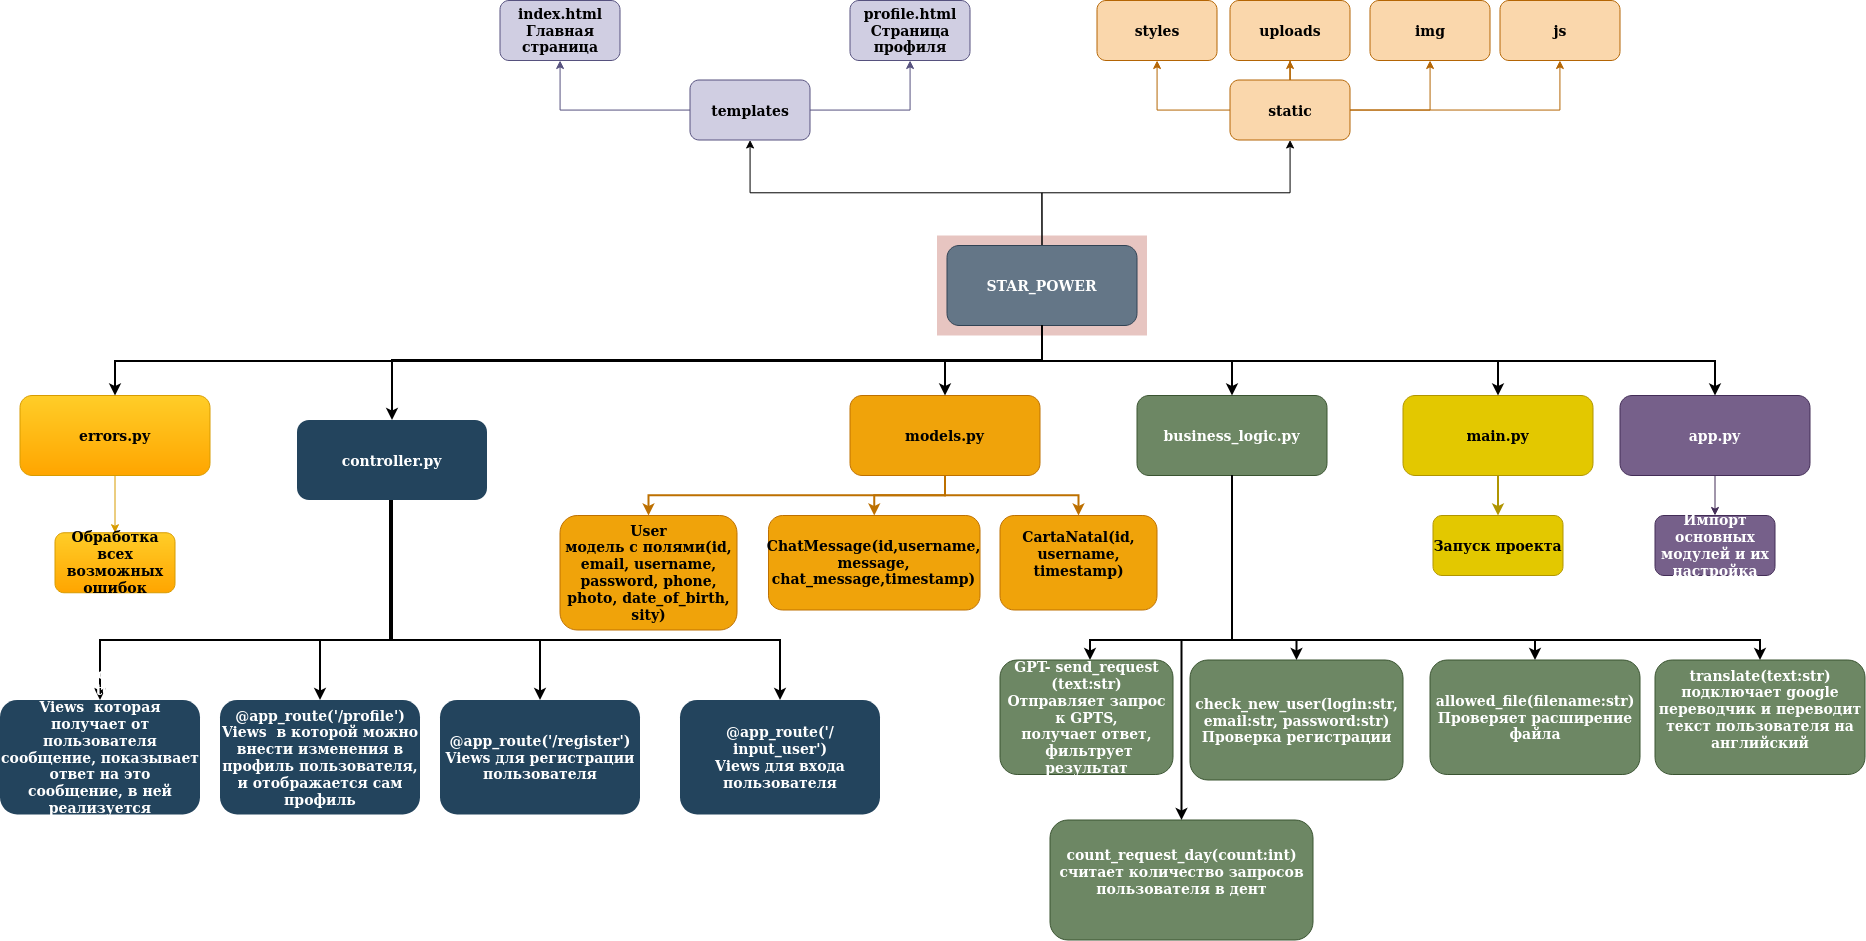

The diagram above was exported from draw.io. Its source (the exported page's mxGraphModel, read from the mxfile embedded in the PNG):
<mxGraphModel dx="3802.5" dy="2227.5" grid="1" gridSize="10" guides="1" tooltips="1" connect="1" arrows="1" fold="1" page="1" pageScale="1.5" pageWidth="1169" pageHeight="827" background="none" math="0" shadow="0">
  <root>
    <mxCell id="0" />
    <mxCell id="1" parent="0" />
    <mxCell id="123" value="" style="fillColor=#AE4132;strokeColor=none;opacity=30;" parent="1" vertex="1">
      <mxGeometry x="747" y="175.50000000000003" width="210" height="99.99999999999994" as="geometry" />
    </mxCell>
    <mxCell id="M5rSZXjs-4MQxFpf84JM-127" value="" style="edgeStyle=orthogonalEdgeStyle;rounded=0;orthogonalLoop=1;jettySize=auto;html=1;exitX=0.5;exitY=0;exitDx=0;exitDy=0;" parent="1" source="2" target="M5rSZXjs-4MQxFpf84JM-126" edge="1">
      <mxGeometry relative="1" as="geometry" />
    </mxCell>
    <mxCell id="M5rSZXjs-4MQxFpf84JM-129" value="" style="edgeStyle=orthogonalEdgeStyle;rounded=0;orthogonalLoop=1;jettySize=auto;html=1;exitX=0.5;exitY=0;exitDx=0;exitDy=0;" parent="1" source="2" target="M5rSZXjs-4MQxFpf84JM-128" edge="1">
      <mxGeometry relative="1" as="geometry">
        <mxPoint x="840" y="190" as="sourcePoint" />
      </mxGeometry>
    </mxCell>
    <mxCell id="2" value="STAR_POWER" style="rounded=1;fillColor=#647687;strokeColor=#314354;fontStyle=1;fontFamily=Tahoma;fontSize=14;fontColor=#ffffff;" parent="1" vertex="1">
      <mxGeometry x="757" y="185.5" width="190" height="80" as="geometry" />
    </mxCell>
    <mxCell id="4" value="main.py" style="rounded=1;fillColor=#e3c800;strokeColor=#B09500;fontColor=#000000;fontStyle=1;fontFamily=Tahoma;fontSize=14" parent="1" vertex="1">
      <mxGeometry x="1212.9999999999998" y="335.5" width="190" height="80" as="geometry" />
    </mxCell>
    <mxCell id="9" value="" style="edgeStyle=elbowEdgeStyle;elbow=vertical;strokeWidth=2;rounded=0" parent="1" source="2" target="4" edge="1">
      <mxGeometry x="337" y="215.5" width="100" height="100" as="geometry">
        <mxPoint x="337" y="315.5" as="sourcePoint" />
        <mxPoint x="437" y="215.5" as="targetPoint" />
      </mxGeometry>
    </mxCell>
    <mxCell id="10" value="business_logic.py" style="rounded=1;fillColor=#6d8764;strokeColor=#3A5431;fontColor=#ffffff;fontStyle=1;fontFamily=Tahoma;fontSize=14" parent="1" vertex="1">
      <mxGeometry x="947" y="335.5" width="190" height="80" as="geometry" />
    </mxCell>
    <mxCell id="12" value="models.py" style="rounded=1;fillColor=#f0a30a;strokeColor=#BD7000;fontColor=#000000;fontStyle=1;fontFamily=Tahoma;fontSize=14" parent="1" vertex="1">
      <mxGeometry x="659.9999999999999" y="335.5" width="190" height="80" as="geometry" />
    </mxCell>
    <mxCell id="13" value="controller.py" style="rounded=1;fillColor=#23445D;gradientColor=none;strokeColor=none;fontColor=#FFFFFF;fontStyle=1;fontFamily=Tahoma;fontSize=14" parent="1" vertex="1">
      <mxGeometry x="107" y="360" width="190" height="80" as="geometry" />
    </mxCell>
    <mxCell id="25" value="User&#10;модель с полями(id, email, username, password, phone, photo, date_of_birth, sity)" style="rounded=1;fillColor=#f0a30a;strokeColor=#BD7000;fontColor=#000000;fontStyle=1;fontFamily=Tahoma;fontSize=14;whiteSpace=wrap;" parent="1" vertex="1">
      <mxGeometry x="370" y="455.5" width="177" height="114.5" as="geometry" />
    </mxCell>
    <mxCell id="48" value="Запуск проекта" style="rounded=1;fillColor=#e3c800;strokeColor=#B09500;fontColor=#000000;fontStyle=1;fontFamily=Tahoma;fontSize=14" parent="1" vertex="1">
      <mxGeometry x="1243" y="455.50000000000006" width="130" height="60" as="geometry" />
    </mxCell>
    <mxCell id="59" value="" style="edgeStyle=elbowEdgeStyle;elbow=vertical;strokeWidth=2;rounded=0" parent="1" source="2" target="12" edge="1">
      <mxGeometry x="347" y="225.5" width="100" height="100" as="geometry">
        <mxPoint x="861.9999999999999" y="275.5" as="sourcePoint" />
        <mxPoint x="1466.9999999999998" y="345.5" as="targetPoint" />
      </mxGeometry>
    </mxCell>
    <mxCell id="61" value="" style="edgeStyle=elbowEdgeStyle;elbow=vertical;strokeWidth=2;rounded=0" parent="1" source="2" target="13" edge="1">
      <mxGeometry x="-23" y="135.5" width="100" height="100" as="geometry">
        <mxPoint x="-23" y="235.5" as="sourcePoint" />
        <mxPoint x="77" y="135.5" as="targetPoint" />
        <Array as="points">
          <mxPoint x="490" y="300" />
        </Array>
      </mxGeometry>
    </mxCell>
    <mxCell id="62" value="" style="edgeStyle=elbowEdgeStyle;elbow=vertical;strokeWidth=2;rounded=0" parent="1" target="M5rSZXjs-4MQxFpf84JM-145" edge="1">
      <mxGeometry x="-23" y="135.5" width="100" height="100" as="geometry">
        <mxPoint x="200" y="440" as="sourcePoint" />
        <mxPoint x="-153.5" y="580" as="targetPoint" />
        <Array as="points">
          <mxPoint x="50" y="580" />
        </Array>
      </mxGeometry>
    </mxCell>
    <mxCell id="100" value="" style="edgeStyle=elbowEdgeStyle;elbow=vertical;strokeWidth=2;rounded=0;fillColor=#f0a30a;strokeColor=#BD7000;" parent="1" source="12" target="25" edge="1">
      <mxGeometry x="-23" y="135.5" width="100" height="100" as="geometry">
        <mxPoint x="-23" y="235.5" as="sourcePoint" />
        <mxPoint x="77" y="135.5" as="targetPoint" />
      </mxGeometry>
    </mxCell>
    <mxCell id="101" value="" style="edgeStyle=elbowEdgeStyle;elbow=vertical;strokeWidth=2;rounded=0;fillColor=#f0a30a;strokeColor=#BD7000;" parent="1" source="12" target="M5rSZXjs-4MQxFpf84JM-146" edge="1">
      <mxGeometry x="-23" y="135.5" width="100" height="100" as="geometry">
        <mxPoint x="-23" y="235.5" as="sourcePoint" />
        <mxPoint x="657" y="455.5" as="targetPoint" />
      </mxGeometry>
    </mxCell>
    <mxCell id="103" value="" style="edgeStyle=elbowEdgeStyle;elbow=vertical;strokeWidth=2;rounded=0;exitX=0.5;exitY=1;exitDx=0;exitDy=0;" parent="1" source="10" target="M5rSZXjs-4MQxFpf84JM-144" edge="1">
      <mxGeometry x="-23" y="135.5" width="100" height="100" as="geometry">
        <mxPoint x="-23" y="235.5" as="sourcePoint" />
        <mxPoint x="1130" y="620" as="targetPoint" />
        <Array as="points">
          <mxPoint x="900" y="580" />
        </Array>
      </mxGeometry>
    </mxCell>
    <mxCell id="104" value="" style="edgeStyle=elbowEdgeStyle;elbow=vertical;strokeWidth=2;rounded=0;fillColor=#e3c800;strokeColor=#B09500;" parent="1" source="4" target="48" edge="1">
      <mxGeometry x="-23" y="135.5" width="100" height="100" as="geometry">
        <mxPoint x="-23" y="235.5" as="sourcePoint" />
        <mxPoint x="77" y="135.5" as="targetPoint" />
      </mxGeometry>
    </mxCell>
    <mxCell id="M5rSZXjs-4MQxFpf84JM-123" value="" style="edgeStyle=elbowEdgeStyle;elbow=vertical;strokeWidth=2;rounded=0;exitX=0.5;exitY=1;exitDx=0;exitDy=0;" parent="1" source="2" target="10" edge="1">
      <mxGeometry x="347" y="225.5" width="100" height="100" as="geometry">
        <mxPoint x="1265" y="195.75" as="sourcePoint" />
        <mxPoint x="1060" y="255.25" as="targetPoint" />
      </mxGeometry>
    </mxCell>
    <mxCell id="M5rSZXjs-4MQxFpf84JM-131" value="" style="edgeStyle=orthogonalEdgeStyle;rounded=0;orthogonalLoop=1;jettySize=auto;html=1;fillColor=#d0cee2;strokeColor=#56517e;" parent="1" source="M5rSZXjs-4MQxFpf84JM-126" target="M5rSZXjs-4MQxFpf84JM-130" edge="1">
      <mxGeometry relative="1" as="geometry" />
    </mxCell>
    <mxCell id="M5rSZXjs-4MQxFpf84JM-133" value="" style="edgeStyle=orthogonalEdgeStyle;rounded=0;orthogonalLoop=1;jettySize=auto;html=1;fillColor=#d0cee2;strokeColor=#56517e;" parent="1" source="M5rSZXjs-4MQxFpf84JM-126" target="M5rSZXjs-4MQxFpf84JM-132" edge="1">
      <mxGeometry relative="1" as="geometry" />
    </mxCell>
    <mxCell id="M5rSZXjs-4MQxFpf84JM-126" value="templates" style="whiteSpace=wrap;html=1;fontSize=14;fontFamily=Tahoma;fillColor=#d0cee2;strokeColor=#56517e;rounded=1;fontStyle=1;" parent="1" vertex="1">
      <mxGeometry x="500" y="20" width="120" height="60" as="geometry" />
    </mxCell>
    <mxCell id="M5rSZXjs-4MQxFpf84JM-138" value="" style="edgeStyle=orthogonalEdgeStyle;rounded=0;orthogonalLoop=1;jettySize=auto;html=1;fillColor=#fad7ac;strokeColor=#b46504;" parent="1" source="M5rSZXjs-4MQxFpf84JM-128" target="M5rSZXjs-4MQxFpf84JM-137" edge="1">
      <mxGeometry relative="1" as="geometry" />
    </mxCell>
    <mxCell id="M5rSZXjs-4MQxFpf84JM-163" value="" style="edgeStyle=orthogonalEdgeStyle;rounded=0;orthogonalLoop=1;jettySize=auto;html=1;fillColor=#fad7ac;strokeColor=#b46504;" parent="1" source="M5rSZXjs-4MQxFpf84JM-128" target="M5rSZXjs-4MQxFpf84JM-162" edge="1">
      <mxGeometry relative="1" as="geometry" />
    </mxCell>
    <mxCell id="M5rSZXjs-4MQxFpf84JM-165" value="" style="edgeStyle=orthogonalEdgeStyle;rounded=0;orthogonalLoop=1;jettySize=auto;html=1;fillColor=#fad7ac;strokeColor=#b46504;" parent="1" source="M5rSZXjs-4MQxFpf84JM-128" target="M5rSZXjs-4MQxFpf84JM-164" edge="1">
      <mxGeometry relative="1" as="geometry" />
    </mxCell>
    <mxCell id="M5rSZXjs-4MQxFpf84JM-128" value="static" style="whiteSpace=wrap;html=1;fontSize=14;fontFamily=Tahoma;fillColor=#fad7ac;strokeColor=#b46504;rounded=1;fontStyle=1;" parent="1" vertex="1">
      <mxGeometry x="1040" y="20" width="120" height="60" as="geometry" />
    </mxCell>
    <mxCell id="M5rSZXjs-4MQxFpf84JM-130" value="index.html&lt;br&gt;Главная страница" style="whiteSpace=wrap;html=1;fontSize=14;fontFamily=Tahoma;fillColor=#d0cee2;strokeColor=#56517e;rounded=1;fontStyle=1;" parent="1" vertex="1">
      <mxGeometry x="310" y="-59.5" width="120" height="60" as="geometry" />
    </mxCell>
    <mxCell id="M5rSZXjs-4MQxFpf84JM-132" value="profile.html&lt;br&gt;Страница профиля" style="whiteSpace=wrap;html=1;fontSize=14;fontFamily=Tahoma;fillColor=#d0cee2;strokeColor=#56517e;rounded=1;fontStyle=1;" parent="1" vertex="1">
      <mxGeometry x="660" y="-59.5" width="120" height="60" as="geometry" />
    </mxCell>
    <mxCell id="M5rSZXjs-4MQxFpf84JM-137" value="styles" style="whiteSpace=wrap;html=1;fontSize=14;fontFamily=Tahoma;fillColor=#fad7ac;strokeColor=#b46504;rounded=1;fontStyle=1;" parent="1" vertex="1">
      <mxGeometry x="907" y="-59.5" width="120" height="60" as="geometry" />
    </mxCell>
    <mxCell id="M5rSZXjs-4MQxFpf84JM-142" value="@app_route('/profile')&lt;br&gt;Views&amp;nbsp;&amp;nbsp;в которой можно внести изменения в профиль пользователя, и отображается сам профиль" style="whiteSpace=wrap;html=1;fontSize=14;fontFamily=Tahoma;fillColor=#23445D;strokeColor=none;fontColor=#FFFFFF;rounded=1;gradientColor=none;fontStyle=1;" parent="1" vertex="1">
      <mxGeometry x="30" y="640" width="200" height="114.5" as="geometry" />
    </mxCell>
    <mxCell id="M5rSZXjs-4MQxFpf84JM-144" value="GPT- send_request&#10;(text:str)&#10;Отправляет запрос к GPTS, &#10;получает ответ,&#10; фильтрует результат" style="rounded=1;fillColor=#6d8764;strokeColor=#3A5431;fontColor=#ffffff;fontStyle=1;fontFamily=Tahoma;fontSize=14;whiteSpace=wrap;" parent="1" vertex="1">
      <mxGeometry x="810" y="600" width="173" height="114.5" as="geometry" />
    </mxCell>
    <mxCell id="M5rSZXjs-4MQxFpf84JM-145" value="@app_route('/')&lt;br&gt;@app_route('/index')&lt;br&gt;Views&amp;nbsp;&amp;nbsp;которая получает от пользователя сообщение, показывает ответ на это сообщение, в ней реализуется регистрация и авторизация" style="whiteSpace=wrap;html=1;fontSize=14;fontFamily=Tahoma;fillColor=#23445D;strokeColor=none;fontColor=#FFFFFF;rounded=1;gradientColor=none;fontStyle=1;" parent="1" vertex="1">
      <mxGeometry x="-190" y="640" width="200" height="114.5" as="geometry" />
    </mxCell>
    <mxCell id="M5rSZXjs-4MQxFpf84JM-146" value="ChatMessage(id,username, message, chat_message,timestamp)" style="rounded=1;fillColor=#f0a30a;strokeColor=#BD7000;fontColor=#000000;fontStyle=1;fontFamily=Tahoma;fontSize=14;whiteSpace=wrap;" parent="1" vertex="1">
      <mxGeometry x="578.5" y="455.5" width="211.5" height="94.5" as="geometry" />
    </mxCell>
    <mxCell id="M5rSZXjs-4MQxFpf84JM-149" value="check_new_user(login:str, email:str, password:str)&#10;Проверка регистрации" style="rounded=1;fillColor=#6d8764;strokeColor=#3A5431;fontColor=#ffffff;fontStyle=1;fontFamily=Tahoma;fontSize=14;whiteSpace=wrap;" parent="1" vertex="1">
      <mxGeometry x="1000" y="600" width="213" height="120" as="geometry" />
    </mxCell>
    <mxCell id="M5rSZXjs-4MQxFpf84JM-151" value="" style="edgeStyle=elbowEdgeStyle;elbow=vertical;strokeWidth=2;rounded=0;exitX=0.5;exitY=1;exitDx=0;exitDy=0;entryX=0.5;entryY=0;entryDx=0;entryDy=0;" parent="1" source="10" target="M5rSZXjs-4MQxFpf84JM-149" edge="1">
      <mxGeometry x="347" y="225.5" width="100" height="100" as="geometry">
        <mxPoint x="1090" y="480" as="sourcePoint" />
        <mxPoint x="1280" y="550" as="targetPoint" />
        <Array as="points">
          <mxPoint x="1080" y="580" />
        </Array>
      </mxGeometry>
    </mxCell>
    <mxCell id="M5rSZXjs-4MQxFpf84JM-152" value="allowed_file(filename:str)&#10;Проверяет расширение файла" style="rounded=1;fillColor=#6d8764;strokeColor=#3A5431;fontColor=#ffffff;fontStyle=1;fontFamily=Tahoma;fontSize=14;whiteSpace=wrap;" parent="1" vertex="1">
      <mxGeometry x="1240" y="600" width="210" height="114.5" as="geometry" />
    </mxCell>
    <mxCell id="M5rSZXjs-4MQxFpf84JM-153" value="" style="edgeStyle=elbowEdgeStyle;elbow=vertical;strokeWidth=2;rounded=0;exitX=0.5;exitY=1;exitDx=0;exitDy=0;" parent="1" source="10" target="M5rSZXjs-4MQxFpf84JM-152" edge="1">
      <mxGeometry x="347" y="225.5" width="100" height="100" as="geometry">
        <mxPoint x="1052" y="426" as="sourcePoint" />
        <mxPoint x="1137" y="610" as="targetPoint" />
        <Array as="points">
          <mxPoint x="1180" y="580" />
        </Array>
      </mxGeometry>
    </mxCell>
    <mxCell id="M5rSZXjs-4MQxFpf84JM-157" value="" style="edgeStyle=orthogonalEdgeStyle;rounded=0;orthogonalLoop=1;jettySize=auto;html=1;fillColor=#76608a;strokeColor=#432D57;" parent="1" source="M5rSZXjs-4MQxFpf84JM-154" target="M5rSZXjs-4MQxFpf84JM-156" edge="1">
      <mxGeometry relative="1" as="geometry" />
    </mxCell>
    <mxCell id="M5rSZXjs-4MQxFpf84JM-154" value="app.py" style="rounded=1;fillColor=#76608a;strokeColor=#432D57;fontStyle=1;fontFamily=Tahoma;fontSize=14;fontColor=#ffffff;" parent="1" vertex="1">
      <mxGeometry x="1429.9999999999998" y="335.5" width="190" height="80" as="geometry" />
    </mxCell>
    <mxCell id="M5rSZXjs-4MQxFpf84JM-155" value="" style="edgeStyle=elbowEdgeStyle;elbow=vertical;strokeWidth=2;rounded=0;exitX=0.5;exitY=1;exitDx=0;exitDy=0;" parent="1" source="2" target="M5rSZXjs-4MQxFpf84JM-154" edge="1">
      <mxGeometry x="337" y="215.5" width="100" height="100" as="geometry">
        <mxPoint x="1040" y="265.5" as="sourcePoint" />
        <mxPoint x="1496" y="335.5" as="targetPoint" />
      </mxGeometry>
    </mxCell>
    <mxCell id="M5rSZXjs-4MQxFpf84JM-156" value="Импорт основных модулей и их настройка" style="whiteSpace=wrap;html=1;fontSize=14;fontFamily=Tahoma;fillColor=#76608a;strokeColor=#432D57;rounded=1;fontStyle=1;fontColor=#ffffff;" parent="1" vertex="1">
      <mxGeometry x="1464.9999999999998" y="455.5" width="120" height="60" as="geometry" />
    </mxCell>
    <mxCell id="M5rSZXjs-4MQxFpf84JM-161" value="" style="edgeStyle=orthogonalEdgeStyle;rounded=0;orthogonalLoop=1;jettySize=auto;html=1;fillColor=#ffcd28;strokeColor=#d79b00;gradientColor=#ffa500;" parent="1" source="M5rSZXjs-4MQxFpf84JM-158" target="M5rSZXjs-4MQxFpf84JM-160" edge="1">
      <mxGeometry relative="1" as="geometry" />
    </mxCell>
    <mxCell id="M5rSZXjs-4MQxFpf84JM-158" value="errors.py" style="rounded=1;fillColor=#ffcd28;strokeColor=#d79b00;fontStyle=1;fontFamily=Tahoma;fontSize=14;gradientColor=#ffa500;" parent="1" vertex="1">
      <mxGeometry x="-170" y="335.5" width="190" height="80" as="geometry" />
    </mxCell>
    <mxCell id="M5rSZXjs-4MQxFpf84JM-159" value="" style="edgeStyle=elbowEdgeStyle;elbow=vertical;strokeWidth=2;rounded=0;exitX=0.5;exitY=1;exitDx=0;exitDy=0;" parent="1" source="2" target="M5rSZXjs-4MQxFpf84JM-158" edge="1">
      <mxGeometry x="-23" y="135.5" width="100" height="100" as="geometry">
        <mxPoint x="600" y="265.5" as="sourcePoint" />
        <mxPoint x="-50" y="335.5" as="targetPoint" />
      </mxGeometry>
    </mxCell>
    <mxCell id="M5rSZXjs-4MQxFpf84JM-160" value="Обработка всех возможных ошибок" style="whiteSpace=wrap;html=1;fontSize=14;fontFamily=Tahoma;fillColor=#ffcd28;strokeColor=#d79b00;rounded=1;fontStyle=1;gradientColor=#ffa500;" parent="1" vertex="1">
      <mxGeometry x="-135" y="472.75" width="120" height="60" as="geometry" />
    </mxCell>
    <mxCell id="M5rSZXjs-4MQxFpf84JM-162" value="uploads" style="whiteSpace=wrap;html=1;fontSize=14;fontFamily=Tahoma;fillColor=#fad7ac;strokeColor=#b46504;rounded=1;fontStyle=1;" parent="1" vertex="1">
      <mxGeometry x="1040" y="-59.5" width="120" height="60" as="geometry" />
    </mxCell>
    <mxCell id="M5rSZXjs-4MQxFpf84JM-164" value="img" style="whiteSpace=wrap;html=1;fontSize=14;fontFamily=Tahoma;fillColor=#fad7ac;strokeColor=#b46504;rounded=1;fontStyle=1;" parent="1" vertex="1">
      <mxGeometry x="1180" y="-59.5" width="120" height="60" as="geometry" />
    </mxCell>
    <mxCell id="M5rSZXjs-4MQxFpf84JM-216" value="js" style="whiteSpace=wrap;html=1;fontSize=14;fontFamily=Tahoma;fillColor=#fad7ac;strokeColor=#b46504;rounded=1;fontStyle=1;" parent="1" vertex="1">
      <mxGeometry x="1310" y="-59.5" width="120" height="60" as="geometry" />
    </mxCell>
    <mxCell id="M5rSZXjs-4MQxFpf84JM-217" value="" style="edgeStyle=orthogonalEdgeStyle;rounded=0;orthogonalLoop=1;jettySize=auto;html=1;exitX=1;exitY=0.5;exitDx=0;exitDy=0;fillColor=#fad7ac;strokeColor=#b46504;" parent="1" source="M5rSZXjs-4MQxFpf84JM-128" target="M5rSZXjs-4MQxFpf84JM-216" edge="1">
      <mxGeometry relative="1" as="geometry">
        <mxPoint x="1170" y="60" as="sourcePoint" />
        <mxPoint x="1250" y="10" as="targetPoint" />
      </mxGeometry>
    </mxCell>
    <mxCell id="xMfNVg-cI6UoTiJVr1O6-124" value="" style="edgeStyle=elbowEdgeStyle;elbow=vertical;strokeWidth=2;rounded=0;exitX=0.5;exitY=1;exitDx=0;exitDy=0;entryX=0.5;entryY=0;entryDx=0;entryDy=0;" parent="1" source="13" target="M5rSZXjs-4MQxFpf84JM-142" edge="1">
      <mxGeometry x="-23" y="135.5" width="100" height="100" as="geometry">
        <mxPoint x="192" y="550" as="sourcePoint" />
        <mxPoint x="60" y="600.5" as="targetPoint" />
        <Array as="points">
          <mxPoint x="160" y="580" />
        </Array>
      </mxGeometry>
    </mxCell>
    <mxCell id="3VwZOnLomATD5y0n1e7v-123" value="" style="edgeStyle=elbowEdgeStyle;elbow=vertical;strokeWidth=2;rounded=0;exitX=0.5;exitY=1;exitDx=0;exitDy=0;entryX=0.5;entryY=0;entryDx=0;entryDy=0;" parent="1" source="13" target="3VwZOnLomATD5y0n1e7v-127" edge="1">
      <mxGeometry x="-23" y="135.5" width="100" height="100" as="geometry">
        <mxPoint x="620" y="800" as="sourcePoint" />
        <mxPoint x="468" y="964" as="targetPoint" />
        <Array as="points">
          <mxPoint x="390" y="580" />
        </Array>
      </mxGeometry>
    </mxCell>
    <mxCell id="3VwZOnLomATD5y0n1e7v-127" value="@app_route('/input_user')&lt;br&gt;Views&amp;nbsp;для входа пользователя" style="whiteSpace=wrap;html=1;fontSize=14;fontFamily=Tahoma;fillColor=#23445D;strokeColor=none;fontColor=#FFFFFF;rounded=1;gradientColor=none;fontStyle=1;" parent="1" vertex="1">
      <mxGeometry x="490" y="640" width="200" height="114.5" as="geometry" />
    </mxCell>
    <mxCell id="3VwZOnLomATD5y0n1e7v-128" value="@app_route('/register')&lt;br&gt;Views&amp;nbsp;для регистрации пользователя" style="whiteSpace=wrap;html=1;fontSize=14;fontFamily=Tahoma;fillColor=#23445D;strokeColor=none;fontColor=#FFFFFF;rounded=1;gradientColor=none;fontStyle=1;" parent="1" vertex="1">
      <mxGeometry x="250" y="640" width="200" height="114.5" as="geometry" />
    </mxCell>
    <mxCell id="3VwZOnLomATD5y0n1e7v-129" value="" style="edgeStyle=elbowEdgeStyle;elbow=vertical;strokeWidth=2;rounded=0;exitX=0.5;exitY=1;exitDx=0;exitDy=0;entryX=0.5;entryY=0;entryDx=0;entryDy=0;" parent="1" source="13" target="3VwZOnLomATD5y0n1e7v-128" edge="1">
      <mxGeometry x="-23" y="135.5" width="100" height="100" as="geometry">
        <mxPoint x="212" y="450" as="sourcePoint" />
        <mxPoint x="600" y="650" as="targetPoint" />
        <Array as="points">
          <mxPoint x="280" y="580" />
        </Array>
      </mxGeometry>
    </mxCell>
    <mxCell id="5YcTb_8czK0wyTABwaaG-123" value="CartaNatal(id, username, timestamp) &#10;" style="rounded=1;fillColor=#f0a30a;strokeColor=#BD7000;fontColor=#000000;fontStyle=1;fontFamily=Tahoma;fontSize=14;whiteSpace=wrap;" vertex="1" parent="1">
      <mxGeometry x="810" y="455.5" width="157" height="94.5" as="geometry" />
    </mxCell>
    <mxCell id="5YcTb_8czK0wyTABwaaG-124" value="" style="edgeStyle=elbowEdgeStyle;elbow=vertical;strokeWidth=2;rounded=0;exitX=0.5;exitY=1;exitDx=0;exitDy=0;entryX=0.5;entryY=0;entryDx=0;entryDy=0;fillColor=#f0a30a;strokeColor=#BD7000;" edge="1" parent="1" source="12" target="5YcTb_8czK0wyTABwaaG-123">
      <mxGeometry x="-23" y="135.5" width="100" height="100" as="geometry">
        <mxPoint x="765" y="426" as="sourcePoint" />
        <mxPoint x="694" y="466" as="targetPoint" />
      </mxGeometry>
    </mxCell>
    <mxCell id="5YcTb_8czK0wyTABwaaG-125" value="translate(text:str)&#10;подключает google переводчик и переводит текст пользователя на английский&#10;" style="rounded=1;fillColor=#6d8764;strokeColor=#3A5431;fontColor=#ffffff;fontStyle=1;fontFamily=Tahoma;fontSize=14;whiteSpace=wrap;" vertex="1" parent="1">
      <mxGeometry x="1465" y="600" width="210" height="114.5" as="geometry" />
    </mxCell>
    <mxCell id="5YcTb_8czK0wyTABwaaG-126" value="" style="edgeStyle=elbowEdgeStyle;elbow=vertical;strokeWidth=2;rounded=0;exitX=0.5;exitY=1;exitDx=0;exitDy=0;entryX=0.5;entryY=0;entryDx=0;entryDy=0;" edge="1" parent="1" source="10" target="5YcTb_8czK0wyTABwaaG-125">
      <mxGeometry x="347" y="225.5" width="100" height="100" as="geometry">
        <mxPoint x="1052" y="426" as="sourcePoint" />
        <mxPoint x="1355" y="610" as="targetPoint" />
        <Array as="points">
          <mxPoint x="1300" y="580" />
        </Array>
      </mxGeometry>
    </mxCell>
    <mxCell id="5YcTb_8czK0wyTABwaaG-127" value="count_request_day(count:int)&#10;считает количество запросов пользователя в дент&#10;" style="rounded=1;fillColor=#6d8764;strokeColor=#3A5431;fontColor=#ffffff;fontStyle=1;fontFamily=Tahoma;fontSize=14;labelBackgroundColor=none;whiteSpace=wrap;" vertex="1" parent="1">
      <mxGeometry x="860" y="760" width="263" height="120" as="geometry" />
    </mxCell>
    <mxCell id="5YcTb_8czK0wyTABwaaG-128" value="" style="edgeStyle=elbowEdgeStyle;elbow=vertical;strokeWidth=2;rounded=0;exitX=0.5;exitY=1;exitDx=0;exitDy=0;entryX=0.5;entryY=0;entryDx=0;entryDy=0;" edge="1" parent="1" source="10" target="5YcTb_8czK0wyTABwaaG-127">
      <mxGeometry x="347" y="225.5" width="100" height="100" as="geometry">
        <mxPoint x="1052" y="426" as="sourcePoint" />
        <mxPoint x="1117" y="610" as="targetPoint" />
        <Array as="points">
          <mxPoint x="1020" y="580" />
        </Array>
      </mxGeometry>
    </mxCell>
  </root>
</mxGraphModel>